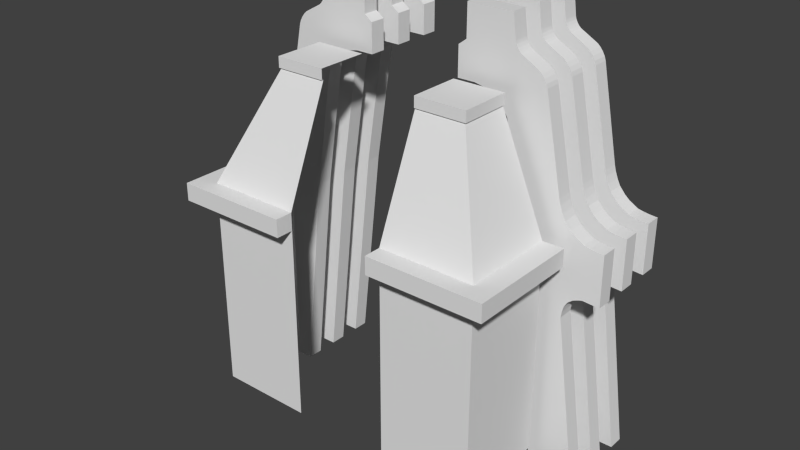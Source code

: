 # Source: Building_2.blend  (saved by Blender 2.69.0; exported with 4.5.12 LTS)
import bpy
from mathutils import Matrix  # noqa: F401  (used for matrix-valued properties, if any)

bpy.ops.wm.read_factory_settings(use_empty=True)
scene = bpy.context.scene
scene.name = 'Scene'

# ---- collections
col_collection_1 = bpy.data.collections.new('Collection 1'); scene.collection.children.link(col_collection_1)

# ---- world
world_world = bpy.data.worlds.new('World'); scene.world = world_world
world_world.color = (0.05088, 0.05088, 0.05088)
world_world.use_sun_shadow = False
world_world.sun_shadow_jitter_overblur = 0.0
world_world.cycles.sampling_method = 'MANUAL'
world_world.cycles.sample_map_resolution = 256

# ---- meshes
me_plane_007 = bpy.data.meshes.new('Plane.007')
me_plane_007.from_pydata([(1.0, -0.3173, 7.543), (-1.0, -0.3173, 7.543), (1.0, 1.683, 7.543), (-1.0, 1.683, 7.543), (1.0, -0.3173, 7.13), (-1.0, -0.3173, 7.13), (1.0, 1.683, 7.13), (0.9336, -0.2509, 7.13), (2.699, 1.683, 2.232), (-1.0, -2.017, 2.232), (-1.0, -2.017, 2.92), (2.699, 1.683, 2.92), (2.699, -2.017, 2.92), (0.9336, 1.683, 7.13), (-1.0, -0.2509, 7.13), (2.699, -2.017, 2.232), (3.515, 1.683, 2.232), (3.515, 1.683, 2.92), (3.515, -2.017, 2.92), (3.515, -2.017, 2.232), (-1.0, -2.707, 2.232), (-1.0, -2.707, 2.92), (2.699, -2.707, 2.92), (2.699, -2.707, 2.232), (3.515, -2.707, 2.92), (3.515, -2.707, 2.232), (2.699, 1.683, -5.365), (-1.0, -2.017, -5.365), (2.699, -2.017, -5.365), (-6.906, -0.3173, 7.543), (-4.906, -0.3173, 7.543), (-6.906, 1.683, 7.543), (-4.906, 1.683, 7.543), (-6.906, -0.3173, 7.13), (-4.906, -0.3173, 7.13), (-6.906, 1.683, 7.13), (-6.84, -0.2509, 7.13), (-8.606, 1.683, 2.232), (-4.906, -2.017, 2.232), (-4.906, -2.017, 2.92), (-8.606, 1.683, 2.92), (-8.606, -2.017, 2.92), (-6.84, 1.683, 7.13), (-4.906, -0.2509, 7.13), (-8.606, -2.017, 2.232), (-9.422, 1.683, 2.232), (-9.422, 1.683, 2.92), (-9.422, -2.017, 2.92), (-9.422, -2.017, 2.232), (-4.906, -2.707, 2.232), (-4.906, -2.707, 2.92), (-8.606, -2.707, 2.92), (-8.606, -2.707, 2.232), (-9.422, -2.707, 2.92), (-9.422, -2.707, 2.232), (-8.606, 1.683, -5.365), (-4.906, -2.017, -5.365), (-8.606, -2.017, -5.365)], [], [(1, 0, 2, 3), (21, 20, 23, 22), (0, 4, 6, 2), (5, 14, 7, 4), (4, 7, 13, 6), (1, 5, 4, 0), (18, 19, 16, 17), (12, 22, 24, 18), (12, 18, 17, 11), (11, 17, 16, 8), (7, 12, 11, 13), (19, 25, 23, 15), (8, 16, 19, 15), (14, 10, 12, 7), (23, 25, 24, 22), (10, 21, 22, 12), (15, 23, 20, 9), (18, 24, 25, 19), (9, 20, 21, 10), (9, 27, 28, 15), (15, 28, 26, 8), (30, 32, 31, 29), (50, 51, 52, 49), (29, 31, 35, 33), (34, 33, 36, 43), (33, 35, 42, 36), (30, 29, 33, 34), (47, 46, 45, 48), (41, 47, 53, 51), (41, 40, 46, 47), (40, 37, 45, 46), (36, 42, 40, 41), (48, 44, 52, 54), (37, 44, 48, 45), (43, 36, 41, 39), (52, 51, 53, 54), (39, 41, 51, 50), (44, 38, 49, 52), (47, 48, 54, 53), (38, 39, 50, 49), (38, 44, 57, 56), (44, 37, 55, 57)])
me_plane_007.use_remesh_preserve_volume = False
me_plane_007.use_remesh_preserve_attributes = False
me_plane_007.use_mirror_vertex_groups = False
me_plane_007.update()
me_plane_006 = bpy.data.meshes.new('Plane.006')
me_plane_006.from_pydata([(0.7557, 1.0, 0.0), (-1.0, 1.0, 0.0), (0.7557, 1.0, 0.6181), (-1.0, 1.0, 0.6181), (-1.0, -0.2276, 3.657e-08), (-1.0, -0.2276, 0.6181), (4.108, -15.58, -2.211e-06), (4.108, -15.58, 0.6181), (3.183, -8.949, 0.6181), (3.183, -8.949, -1.706e-06), (3.943, -8.011, -1.441e-06), (3.943, -8.011, 0.6181), (4.582, -8.056, 0.6181), (4.582, -8.056, -1.451e-06), (4.582, -6.112, -1.304e-06), (4.582, -6.112, 0.6181), (0.8817, 0.09651, 3.985e-08), (1.113, -0.2796, 2.392e-08), (0.9095, -0.005315, 4.186e-08), (0.9633, -0.1125, 3.954e-08), (1.035, -0.2088, 3.324e-08), (1.113, -0.2796, 0.6181), (0.8817, 0.09651, 0.6181), (1.035, -0.2088, 0.6181), (0.9633, -0.1125, 0.6181), (0.9095, -0.005315, 0.6181), (2.118, -1.173, 0.6181), (1.769, -0.6487, 0.6181), (2.07, -1.031, 0.6181), (1.986, -0.8821, 0.6181), (1.881, -0.7477, 0.6181), (1.769, -0.6487, -5.239e-08), (2.118, -1.173, -1.662e-07), (1.881, -0.7477, -7.245e-08), (1.986, -0.8821, -1.011e-07), (2.07, -1.031, -1.341e-07), (2.812, -4.68, -9.728e-07), (3.304, -5.654, -1.193e-06), (2.868, -4.893, -1.021e-06), (2.962, -5.148, -1.079e-06), (3.083, -5.393, -1.133e-06), (3.304, -5.654, 0.6181), (2.812, -4.68, 0.6181), (3.083, -5.393, 0.6181), (2.962, -5.148, 0.6181), (2.868, -4.893, 0.6181), (4.502, -6.112, 0.6181), (3.49, -5.814, 0.6181), (4.296, -6.095, 0.6181), (4.06, -6.064, 0.6181), (3.832, -6.014, 0.6181), (3.49, -5.814, -1.23e-06), (4.502, -6.112, -1.304e-06), (3.832, -6.014, -1.278e-06), (4.06, -6.064, -1.291e-06), (4.296, -6.095, -1.3e-06), (-1.306, -0.4571, -1.187e-08), (-1.306, -0.4571, 0.6181), (-1.306, -1.592, -9.752e-08), (-1.306, -1.592, 0.6181), (1.447, -7.315, -5.296e-07), (1.447, -7.315, 0.6181), (0.7973, -3.014, -2.049e-07), (-0.6251, -1.592, -9.752e-08), (0.689, -2.47, -1.638e-07), (0.3807, -2.008, -1.29e-07), (-0.08077, -1.7, -1.057e-07), (-0.6251, -1.592, 0.6181), (0.7973, -3.014, 0.6181), (-0.08077, -1.7, 0.6181), (0.3807, -2.008, 0.6181), (0.689, -2.47, 0.6181), (3.214, -8.715, 0.6181), (3.799, -8.05, 0.6181), (3.271, -8.496, 0.6181), (3.396, -8.287, 0.6181), (3.588, -8.136, 0.6181), (3.799, -8.05, -1.457e-06), (3.214, -8.715, -1.647e-06), (3.588, -8.136, -1.487e-06), (3.396, -8.287, -1.532e-06), (3.271, -8.496, -1.59e-06), (2.335, -15.58, -1.153e-06), (2.335, -15.58, 0.6181), (0.7557, 1.0, -1.413), (-1.0, 1.0, -1.413), (0.7557, 1.0, -0.7949), (-1.0, 1.0, -0.7949), (-1.0, -0.2276, -1.413), (-1.0, -0.2276, -0.7949), (4.108, -15.58, -1.413), (4.108, -15.58, -0.7949), (3.183, -8.949, -0.7949), (3.183, -8.949, -1.413), (3.943, -8.011, -1.413), (3.943, -8.011, -0.7949), (4.582, -8.056, -0.7949), (4.582, -8.056, -1.413), (4.582, -6.112, -1.413), (4.582, -6.112, -0.7949), (0.8817, 0.09651, -1.413), (1.113, -0.2796, -1.413), (0.9095, -0.005315, -1.413), (0.9633, -0.1125, -1.413), (1.035, -0.2088, -1.413), (1.113, -0.2796, -0.7949), (0.8817, 0.09651, -0.7949), (1.035, -0.2088, -0.7949), (0.9633, -0.1125, -0.7949), (0.9095, -0.005315, -0.7949), (2.118, -1.173, -0.7949), (1.769, -0.6487, -0.7949), (2.07, -1.031, -0.7949), (1.986, -0.8821, -0.7949), (1.881, -0.7477, -0.7949), (1.769, -0.6487, -1.413), (2.118, -1.173, -1.413), (1.881, -0.7477, -1.413), (1.986, -0.8821, -1.413), (2.07, -1.031, -1.413), (2.812, -4.68, -1.413), (3.304, -5.654, -1.413), (2.868, -4.893, -1.413), (2.962, -5.148, -1.413), (3.083, -5.393, -1.413), (3.304, -5.654, -0.7949), (2.812, -4.68, -0.7949), (3.083, -5.393, -0.7949), (2.962, -5.148, -0.7949), (2.868, -4.893, -0.7949), (4.502, -6.112, -0.7949), (3.49, -5.814, -0.7949), (4.296, -6.095, -0.7949), (4.06, -6.064, -0.7949), (3.832, -6.014, -0.7949), (3.49, -5.814, -1.413), (4.502, -6.112, -1.413), (3.832, -6.014, -1.413), (4.06, -6.064, -1.413), (4.296, -6.095, -1.413), (-1.306, -0.4571, -1.413), (-1.306, -0.4571, -0.7949), (-1.306, -1.592, -1.413), (-1.306, -1.592, -0.7949), (1.447, -7.315, -1.413), (1.447, -7.315, -0.7949), (0.7973, -3.014, -1.413), (-0.6251, -1.592, -1.413), (0.689, -2.47, -1.413), (0.3807, -2.008, -1.413), (-0.08077, -1.7, -1.413), (-0.6251, -1.592, -0.7949), (0.7973, -3.014, -0.7949), (-0.08077, -1.7, -0.7949), (0.3807, -2.008, -0.7949), (0.689, -2.47, -0.7949), (3.214, -8.715, -0.7949), (3.799, -8.05, -0.7949), (3.271, -8.496, -0.7949), (3.396, -8.287, -0.7949), (3.588, -8.136, -0.7949), (3.799, -8.05, -1.413), (3.214, -8.715, -1.413), (3.588, -8.136, -1.413), (3.396, -8.287, -1.413), (3.271, -8.496, -1.413), (2.335, -15.58, -1.413), (2.335, -15.58, -0.7949), (0.7557, 1.0, -2.836), (-1.0, 1.0, -2.836), (0.7557, 1.0, -2.218), (-1.0, 1.0, -2.218), (-1.0, -0.2276, -2.836), (-1.0, -0.2276, -2.218), (4.108, -15.58, -2.836), (4.108, -15.58, -2.218), (3.183, -8.949, -2.218), (3.183, -8.949, -2.836), (3.943, -8.011, -2.836), (3.943, -8.011, -2.218), (4.582, -8.056, -2.218), (4.582, -8.056, -2.836), (4.582, -6.112, -2.836), (4.582, -6.112, -2.218), (0.8817, 0.09651, -2.836), (1.113, -0.2796, -2.836), (0.9095, -0.005315, -2.836), (0.9633, -0.1125, -2.836), (1.035, -0.2088, -2.836), (1.113, -0.2796, -2.218), (0.8817, 0.09651, -2.218), (1.035, -0.2088, -2.218), (0.9633, -0.1125, -2.218), (0.9095, -0.005315, -2.218), (2.118, -1.173, -2.218), (1.769, -0.6487, -2.218), (2.07, -1.031, -2.218), (1.986, -0.8821, -2.218), (1.881, -0.7477, -2.218), (1.769, -0.6487, -2.836), (2.118, -1.173, -2.836), (1.881, -0.7477, -2.836), (1.986, -0.8821, -2.836), (2.07, -1.031, -2.836), (2.812, -4.68, -2.836), (3.304, -5.654, -2.836), (2.868, -4.893, -2.836), (2.962, -5.148, -2.836), (3.083, -5.393, -2.836), (3.304, -5.654, -2.218), (2.812, -4.68, -2.218), (3.083, -5.393, -2.218), (2.962, -5.148, -2.218), (2.868, -4.893, -2.218), (4.502, -6.112, -2.218), (3.49, -5.814, -2.218), (4.296, -6.095, -2.218), (4.06, -6.064, -2.218), (3.832, -6.014, -2.218), (3.49, -5.814, -2.836), (4.502, -6.112, -2.836), (3.832, -6.014, -2.836), (4.06, -6.064, -2.836), (4.296, -6.095, -2.836), (-1.306, -0.4571, -2.836), (-1.306, -0.4571, -2.218), (-1.306, -1.592, -2.836), (-1.306, -1.592, -2.218), (1.447, -7.315, -2.836), (1.447, -7.315, -2.218), (0.7973, -3.014, -2.836), (-0.6251, -1.592, -2.836), (0.689, -2.47, -2.836), (0.3807, -2.008, -2.836), (-0.08077, -1.7, -2.836), (-0.6251, -1.592, -2.218), (0.7973, -3.014, -2.218), (-0.08077, -1.7, -2.218), (0.3807, -2.008, -2.218), (0.689, -2.47, -2.218), (3.214, -8.715, -2.218), (3.799, -8.05, -2.218), (3.271, -8.496, -2.218), (3.396, -8.287, -2.218), (3.588, -8.136, -2.218), (3.799, -8.05, -2.836), (3.214, -8.715, -2.836), (3.588, -8.136, -2.836), (3.396, -8.287, -2.836), (3.271, -8.496, -2.836), (2.335, -15.58, -2.836), (2.335, -15.58, -2.218)], [], [(17, 21, 27, 31), (1, 4, 5, 3), (16, 0, 2, 22), (0, 1, 3, 2), (9, 8, 7, 6), (10, 11, 73, 77), (13, 12, 11, 10), (14, 15, 12, 13), (32, 26, 42, 36), (16, 22, 25, 18), (18, 25, 24, 19), (19, 24, 23, 20), (20, 23, 21, 17), (31, 27, 30, 33), (33, 30, 29, 34), (34, 29, 28, 35), (35, 28, 26, 32), (52, 46, 15, 14), (36, 42, 45, 38), (38, 45, 44, 39), (39, 44, 43, 40), (40, 43, 41, 37), (51, 47, 50, 53), (53, 50, 49, 54), (54, 49, 48, 55), (55, 48, 46, 52), (37, 41, 47, 51), (5, 4, 56, 57), (57, 56, 58, 59), (68, 62, 60, 61), (67, 63, 66, 69), (69, 66, 65, 70), (70, 65, 64, 71), (71, 64, 62, 68), (59, 58, 63, 67), (72, 78, 81, 74), (74, 81, 80, 75), (75, 80, 79, 76), (76, 79, 77, 73), (78, 72, 8, 9), (61, 60, 82, 83), (6, 7, 83, 82), (3, 5, 57, 59, 67, 69, 70, 71, 68, 61, 83, 7, 8, 72, 74, 75, 76, 73, 11, 12, 15, 46, 48, 49, 50, 47, 41, 43, 44, 45, 42, 26, 28, 29, 30, 27, 21, 23, 24, 25, 22, 2), (0, 16, 18, 19, 20, 17, 31, 33, 34, 35, 32, 36, 38, 39, 40, 37, 51, 53, 54, 55, 52, 14, 13, 10, 77, 79, 80, 81, 78, 9, 6, 82, 60, 62, 64, 65, 66, 63, 58, 56, 4, 1), (101, 105, 111, 115), (85, 88, 89, 87), (100, 84, 86, 106), (84, 85, 87, 86), (93, 92, 91, 90), (94, 95, 157, 161), (97, 96, 95, 94), (98, 99, 96, 97), (116, 110, 126, 120), (100, 106, 109, 102), (102, 109, 108, 103), (103, 108, 107, 104), (104, 107, 105, 101), (115, 111, 114, 117), (117, 114, 113, 118), (118, 113, 112, 119), (119, 112, 110, 116), (136, 130, 99, 98), (120, 126, 129, 122), (122, 129, 128, 123), (123, 128, 127, 124), (124, 127, 125, 121), (135, 131, 134, 137), (137, 134, 133, 138), (138, 133, 132, 139), (139, 132, 130, 136), (121, 125, 131, 135), (89, 88, 140, 141), (141, 140, 142, 143), (152, 146, 144, 145), (151, 147, 150, 153), (153, 150, 149, 154), (154, 149, 148, 155), (155, 148, 146, 152), (143, 142, 147, 151), (156, 162, 165, 158), (158, 165, 164, 159), (159, 164, 163, 160), (160, 163, 161, 157), (162, 156, 92, 93), (145, 144, 166, 167), (90, 91, 167, 166), (87, 89, 141, 143, 151, 153, 154, 155, 152, 145, 167, 91, 92, 156, 158, 159, 160, 157, 95, 96, 99, 130, 132, 133, 134, 131, 125, 127, 128, 129, 126, 110, 112, 113, 114, 111, 105, 107, 108, 109, 106, 86), (84, 100, 102, 103, 104, 101, 115, 117, 118, 119, 116, 120, 122, 123, 124, 121, 135, 137, 138, 139, 136, 98, 97, 94, 161, 163, 164, 165, 162, 93, 90, 166, 144, 146, 148, 149, 150, 147, 142, 140, 88, 85), (185, 189, 195, 199), (169, 172, 173, 171), (184, 168, 170, 190), (168, 169, 171, 170), (177, 176, 175, 174), (178, 179, 241, 245), (181, 180, 179, 178), (182, 183, 180, 181), (200, 194, 210, 204), (184, 190, 193, 186), (186, 193, 192, 187), (187, 192, 191, 188), (188, 191, 189, 185), (199, 195, 198, 201), (201, 198, 197, 202), (202, 197, 196, 203), (203, 196, 194, 200), (220, 214, 183, 182), (204, 210, 213, 206), (206, 213, 212, 207), (207, 212, 211, 208), (208, 211, 209, 205), (219, 215, 218, 221), (221, 218, 217, 222), (222, 217, 216, 223), (223, 216, 214, 220), (205, 209, 215, 219), (173, 172, 224, 225), (225, 224, 226, 227), (236, 230, 228, 229), (235, 231, 234, 237), (237, 234, 233, 238), (238, 233, 232, 239), (239, 232, 230, 236), (227, 226, 231, 235), (240, 246, 249, 242), (242, 249, 248, 243), (243, 248, 247, 244), (244, 247, 245, 241), (246, 240, 176, 177), (229, 228, 250, 251), (174, 175, 251, 250), (171, 173, 225, 227, 235, 237, 238, 239, 236, 229, 251, 175, 176, 240, 242, 243, 244, 241, 179, 180, 183, 214, 216, 217, 218, 215, 209, 211, 212, 213, 210, 194, 196, 197, 198, 195, 189, 191, 192, 193, 190, 170), (168, 184, 186, 187, 188, 185, 199, 201, 202, 203, 200, 204, 206, 207, 208, 205, 219, 221, 222, 223, 220, 182, 181, 178, 245, 247, 248, 249, 246, 177, 174, 250, 228, 230, 232, 233, 234, 231, 226, 224, 172, 169)])
me_plane_006.use_remesh_preserve_volume = False
me_plane_006.use_remesh_preserve_attributes = False
me_plane_006.use_mirror_vertex_groups = False
me_plane_006.update()
me_plane_005 = bpy.data.meshes.new('Plane.005')
me_plane_005.from_pydata([(0.7557, 1.0, 0.0), (-1.0, 1.0, 0.0), (0.7557, 1.0, 0.6181), (-1.0, 1.0, 0.6181), (-1.0, -0.2276, 3.657e-08), (-1.0, -0.2276, 0.6181), (4.108, -15.58, -2.211e-06), (4.108, -15.58, 0.6181), (3.183, -8.949, 0.6181), (3.183, -8.949, -1.706e-06), (3.943, -8.011, -1.441e-06), (3.943, -8.011, 0.6181), (4.582, -8.056, 0.6181), (4.582, -8.056, -1.451e-06), (4.582, -6.112, -1.304e-06), (4.582, -6.112, 0.6181), (0.8817, 0.09651, 3.985e-08), (1.113, -0.2796, 2.392e-08), (0.9095, -0.005315, 4.186e-08), (0.9633, -0.1125, 3.954e-08), (1.035, -0.2088, 3.324e-08), (1.113, -0.2796, 0.6181), (0.8817, 0.09651, 0.6181), (1.035, -0.2088, 0.6181), (0.9633, -0.1125, 0.6181), (0.9095, -0.005315, 0.6181), (2.118, -1.173, 0.6181), (1.769, -0.6487, 0.6181), (2.07, -1.031, 0.6181), (1.986, -0.8821, 0.6181), (1.881, -0.7477, 0.6181), (1.769, -0.6487, -5.239e-08), (2.118, -1.173, -1.662e-07), (1.881, -0.7477, -7.245e-08), (1.986, -0.8821, -1.011e-07), (2.07, -1.031, -1.341e-07), (2.812, -4.68, -9.728e-07), (3.304, -5.654, -1.193e-06), (2.868, -4.893, -1.021e-06), (2.962, -5.148, -1.079e-06), (3.083, -5.393, -1.133e-06), (3.304, -5.654, 0.6181), (2.812, -4.68, 0.6181), (3.083, -5.393, 0.6181), (2.962, -5.148, 0.6181), (2.868, -4.893, 0.6181), (4.502, -6.112, 0.6181), (3.49, -5.814, 0.6181), (4.296, -6.095, 0.6181), (4.06, -6.064, 0.6181), (3.832, -6.014, 0.6181), (3.49, -5.814, -1.23e-06), (4.502, -6.112, -1.304e-06), (3.832, -6.014, -1.278e-06), (4.06, -6.064, -1.291e-06), (4.296, -6.095, -1.3e-06), (-1.306, -0.4571, -1.187e-08), (-1.306, -0.4571, 0.6181), (-1.306, -1.592, -9.752e-08), (-1.306, -1.592, 0.6181), (1.447, -7.315, -5.296e-07), (1.447, -7.315, 0.6181), (0.7973, -3.014, -2.049e-07), (-0.6251, -1.592, -9.752e-08), (0.689, -2.47, -1.638e-07), (0.3807, -2.008, -1.29e-07), (-0.08077, -1.7, -1.057e-07), (-0.6251, -1.592, 0.6181), (0.7973, -3.014, 0.6181), (-0.08077, -1.7, 0.6181), (0.3807, -2.008, 0.6181), (0.689, -2.47, 0.6181), (3.214, -8.715, 0.6181), (3.799, -8.05, 0.6181), (3.271, -8.496, 0.6181), (3.396, -8.287, 0.6181), (3.588, -8.136, 0.6181), (3.799, -8.05, -1.457e-06), (3.214, -8.715, -1.647e-06), (3.588, -8.136, -1.487e-06), (3.396, -8.287, -1.532e-06), (3.271, -8.496, -1.59e-06), (2.335, -15.58, -1.153e-06), (2.335, -15.58, 0.6181), (0.7557, 1.0, -1.413), (-1.0, 1.0, -1.413), (0.7557, 1.0, -0.7949), (-1.0, 1.0, -0.7949), (-1.0, -0.2276, -1.413), (-1.0, -0.2276, -0.7949), (4.108, -15.58, -1.413), (4.108, -15.58, -0.7949), (3.183, -8.949, -0.7949), (3.183, -8.949, -1.413), (3.943, -8.011, -1.413), (3.943, -8.011, -0.7949), (4.582, -8.056, -0.7949), (4.582, -8.056, -1.413), (4.582, -6.112, -1.413), (4.582, -6.112, -0.7949), (0.8817, 0.09651, -1.413), (1.113, -0.2796, -1.413), (0.9095, -0.005315, -1.413), (0.9633, -0.1125, -1.413), (1.035, -0.2088, -1.413), (1.113, -0.2796, -0.7949), (0.8817, 0.09651, -0.7949), (1.035, -0.2088, -0.7949), (0.9633, -0.1125, -0.7949), (0.9095, -0.005315, -0.7949), (2.118, -1.173, -0.7949), (1.769, -0.6487, -0.7949), (2.07, -1.031, -0.7949), (1.986, -0.8821, -0.7949), (1.881, -0.7477, -0.7949), (1.769, -0.6487, -1.413), (2.118, -1.173, -1.413), (1.881, -0.7477, -1.413), (1.986, -0.8821, -1.413), (2.07, -1.031, -1.413), (2.812, -4.68, -1.413), (3.304, -5.654, -1.413), (2.868, -4.893, -1.413), (2.962, -5.148, -1.413), (3.083, -5.393, -1.413), (3.304, -5.654, -0.7949), (2.812, -4.68, -0.7949), (3.083, -5.393, -0.7949), (2.962, -5.148, -0.7949), (2.868, -4.893, -0.7949), (4.502, -6.112, -0.7949), (3.49, -5.814, -0.7949), (4.296, -6.095, -0.7949), (4.06, -6.064, -0.7949), (3.832, -6.014, -0.7949), (3.49, -5.814, -1.413), (4.502, -6.112, -1.413), (3.832, -6.014, -1.413), (4.06, -6.064, -1.413), (4.296, -6.095, -1.413), (-1.306, -0.4571, -1.413), (-1.306, -0.4571, -0.7949), (-1.306, -1.592, -1.413), (-1.306, -1.592, -0.7949), (1.447, -7.315, -1.413), (1.447, -7.315, -0.7949), (0.7973, -3.014, -1.413), (-0.6251, -1.592, -1.413), (0.689, -2.47, -1.413), (0.3807, -2.008, -1.413), (-0.08077, -1.7, -1.413), (-0.6251, -1.592, -0.7949), (0.7973, -3.014, -0.7949), (-0.08077, -1.7, -0.7949), (0.3807, -2.008, -0.7949), (0.689, -2.47, -0.7949), (3.214, -8.715, -0.7949), (3.799, -8.05, -0.7949), (3.271, -8.496, -0.7949), (3.396, -8.287, -0.7949), (3.588, -8.136, -0.7949), (3.799, -8.05, -1.413), (3.214, -8.715, -1.413), (3.588, -8.136, -1.413), (3.396, -8.287, -1.413), (3.271, -8.496, -1.413), (2.335, -15.58, -1.413), (2.335, -15.58, -0.7949), (0.7557, 1.0, -2.836), (-1.0, 1.0, -2.836), (0.7557, 1.0, -2.218), (-1.0, 1.0, -2.218), (-1.0, -0.2276, -2.836), (-1.0, -0.2276, -2.218), (4.108, -15.58, -2.836), (4.108, -15.58, -2.218), (3.183, -8.949, -2.218), (3.183, -8.949, -2.836), (3.943, -8.011, -2.836), (3.943, -8.011, -2.218), (4.582, -8.056, -2.218), (4.582, -8.056, -2.836), (4.582, -6.112, -2.836), (4.582, -6.112, -2.218), (0.8817, 0.09651, -2.836), (1.113, -0.2796, -2.836), (0.9095, -0.005315, -2.836), (0.9633, -0.1125, -2.836), (1.035, -0.2088, -2.836), (1.113, -0.2796, -2.218), (0.8817, 0.09651, -2.218), (1.035, -0.2088, -2.218), (0.9633, -0.1125, -2.218), (0.9095, -0.005315, -2.218), (2.118, -1.173, -2.218), (1.769, -0.6487, -2.218), (2.07, -1.031, -2.218), (1.986, -0.8821, -2.218), (1.881, -0.7477, -2.218), (1.769, -0.6487, -2.836), (2.118, -1.173, -2.836), (1.881, -0.7477, -2.836), (1.986, -0.8821, -2.836), (2.07, -1.031, -2.836), (2.812, -4.68, -2.836), (3.304, -5.654, -2.836), (2.868, -4.893, -2.836), (2.962, -5.148, -2.836), (3.083, -5.393, -2.836), (3.304, -5.654, -2.218), (2.812, -4.68, -2.218), (3.083, -5.393, -2.218), (2.962, -5.148, -2.218), (2.868, -4.893, -2.218), (4.502, -6.112, -2.218), (3.49, -5.814, -2.218), (4.296, -6.095, -2.218), (4.06, -6.064, -2.218), (3.832, -6.014, -2.218), (3.49, -5.814, -2.836), (4.502, -6.112, -2.836), (3.832, -6.014, -2.836), (4.06, -6.064, -2.836), (4.296, -6.095, -2.836), (-1.306, -0.4571, -2.836), (-1.306, -0.4571, -2.218), (-1.306, -1.592, -2.836), (-1.306, -1.592, -2.218), (1.447, -7.315, -2.836), (1.447, -7.315, -2.218), (0.7973, -3.014, -2.836), (-0.6251, -1.592, -2.836), (0.689, -2.47, -2.836), (0.3807, -2.008, -2.836), (-0.08077, -1.7, -2.836), (-0.6251, -1.592, -2.218), (0.7973, -3.014, -2.218), (-0.08077, -1.7, -2.218), (0.3807, -2.008, -2.218), (0.689, -2.47, -2.218), (3.214, -8.715, -2.218), (3.799, -8.05, -2.218), (3.271, -8.496, -2.218), (3.396, -8.287, -2.218), (3.588, -8.136, -2.218), (3.799, -8.05, -2.836), (3.214, -8.715, -2.836), (3.588, -8.136, -2.836), (3.396, -8.287, -2.836), (3.271, -8.496, -2.836), (2.335, -15.58, -2.836), (2.335, -15.58, -2.218)], [], [(17, 21, 27, 31), (1, 4, 5, 3), (16, 0, 2, 22), (0, 1, 3, 2), (9, 8, 7, 6), (10, 11, 73, 77), (13, 12, 11, 10), (14, 15, 12, 13), (32, 26, 42, 36), (16, 22, 25, 18), (18, 25, 24, 19), (19, 24, 23, 20), (20, 23, 21, 17), (31, 27, 30, 33), (33, 30, 29, 34), (34, 29, 28, 35), (35, 28, 26, 32), (52, 46, 15, 14), (36, 42, 45, 38), (38, 45, 44, 39), (39, 44, 43, 40), (40, 43, 41, 37), (51, 47, 50, 53), (53, 50, 49, 54), (54, 49, 48, 55), (55, 48, 46, 52), (37, 41, 47, 51), (5, 4, 56, 57), (57, 56, 58, 59), (68, 62, 60, 61), (67, 63, 66, 69), (69, 66, 65, 70), (70, 65, 64, 71), (71, 64, 62, 68), (59, 58, 63, 67), (72, 78, 81, 74), (74, 81, 80, 75), (75, 80, 79, 76), (76, 79, 77, 73), (78, 72, 8, 9), (61, 60, 82, 83), (6, 7, 83, 82), (3, 5, 57, 59, 67, 69, 70, 71, 68, 61, 83, 7, 8, 72, 74, 75, 76, 73, 11, 12, 15, 46, 48, 49, 50, 47, 41, 43, 44, 45, 42, 26, 28, 29, 30, 27, 21, 23, 24, 25, 22, 2), (0, 16, 18, 19, 20, 17, 31, 33, 34, 35, 32, 36, 38, 39, 40, 37, 51, 53, 54, 55, 52, 14, 13, 10, 77, 79, 80, 81, 78, 9, 6, 82, 60, 62, 64, 65, 66, 63, 58, 56, 4, 1), (101, 105, 111, 115), (85, 88, 89, 87), (100, 84, 86, 106), (84, 85, 87, 86), (93, 92, 91, 90), (94, 95, 157, 161), (97, 96, 95, 94), (98, 99, 96, 97), (116, 110, 126, 120), (100, 106, 109, 102), (102, 109, 108, 103), (103, 108, 107, 104), (104, 107, 105, 101), (115, 111, 114, 117), (117, 114, 113, 118), (118, 113, 112, 119), (119, 112, 110, 116), (136, 130, 99, 98), (120, 126, 129, 122), (122, 129, 128, 123), (123, 128, 127, 124), (124, 127, 125, 121), (135, 131, 134, 137), (137, 134, 133, 138), (138, 133, 132, 139), (139, 132, 130, 136), (121, 125, 131, 135), (89, 88, 140, 141), (141, 140, 142, 143), (152, 146, 144, 145), (151, 147, 150, 153), (153, 150, 149, 154), (154, 149, 148, 155), (155, 148, 146, 152), (143, 142, 147, 151), (156, 162, 165, 158), (158, 165, 164, 159), (159, 164, 163, 160), (160, 163, 161, 157), (162, 156, 92, 93), (145, 144, 166, 167), (90, 91, 167, 166), (87, 89, 141, 143, 151, 153, 154, 155, 152, 145, 167, 91, 92, 156, 158, 159, 160, 157, 95, 96, 99, 130, 132, 133, 134, 131, 125, 127, 128, 129, 126, 110, 112, 113, 114, 111, 105, 107, 108, 109, 106, 86), (84, 100, 102, 103, 104, 101, 115, 117, 118, 119, 116, 120, 122, 123, 124, 121, 135, 137, 138, 139, 136, 98, 97, 94, 161, 163, 164, 165, 162, 93, 90, 166, 144, 146, 148, 149, 150, 147, 142, 140, 88, 85), (185, 189, 195, 199), (169, 172, 173, 171), (184, 168, 170, 190), (168, 169, 171, 170), (177, 176, 175, 174), (178, 179, 241, 245), (181, 180, 179, 178), (182, 183, 180, 181), (200, 194, 210, 204), (184, 190, 193, 186), (186, 193, 192, 187), (187, 192, 191, 188), (188, 191, 189, 185), (199, 195, 198, 201), (201, 198, 197, 202), (202, 197, 196, 203), (203, 196, 194, 200), (220, 214, 183, 182), (204, 210, 213, 206), (206, 213, 212, 207), (207, 212, 211, 208), (208, 211, 209, 205), (219, 215, 218, 221), (221, 218, 217, 222), (222, 217, 216, 223), (223, 216, 214, 220), (205, 209, 215, 219), (173, 172, 224, 225), (225, 224, 226, 227), (236, 230, 228, 229), (235, 231, 234, 237), (237, 234, 233, 238), (238, 233, 232, 239), (239, 232, 230, 236), (227, 226, 231, 235), (240, 246, 249, 242), (242, 249, 248, 243), (243, 248, 247, 244), (244, 247, 245, 241), (246, 240, 176, 177), (229, 228, 250, 251), (174, 175, 251, 250), (171, 173, 225, 227, 235, 237, 238, 239, 236, 229, 251, 175, 176, 240, 242, 243, 244, 241, 179, 180, 183, 214, 216, 217, 218, 215, 209, 211, 212, 213, 210, 194, 196, 197, 198, 195, 189, 191, 192, 193, 190, 170), (168, 184, 186, 187, 188, 185, 199, 201, 202, 203, 200, 204, 206, 207, 208, 205, 219, 221, 222, 223, 220, 182, 181, 178, 245, 247, 248, 249, 246, 177, 174, 250, 228, 230, 232, 233, 234, 231, 226, 224, 172, 169)])
me_plane_005.use_remesh_preserve_volume = False
me_plane_005.use_remesh_preserve_attributes = False
me_plane_005.use_mirror_vertex_groups = False
me_plane_005.update()

# ---- objects
ob_plane_002 = bpy.data.objects.new('Plane.002', me_plane_007)
ob_plane_001 = bpy.data.objects.new('Plane.001', me_plane_006)
ob_plane = bpy.data.objects.new('Plane', me_plane_005)

# ---- transforms, parenting, visibility, modifiers, constraints
ob_plane_002.location = (-1.485, -0.2925, 1.446)
ob_plane_002.lineart.crease_threshold = 0.0
ob_plane_001.location = (-7.681, 2.503, 10.43)
ob_plane_001.rotation_euler = (1.571, 0.0, 0.0)
ob_plane_001.scale = (-1.0, 1.0, 1.0)
ob_plane_001.lineart.crease_threshold = 0.0
ob_plane.location = (-1.379, 2.503, 10.43)
ob_plane.rotation_euler = (1.571, 0.0, 0.0)
ob_plane.lineart.crease_threshold = 0.0

# ---- collection membership
col_collection_1.objects.link(ob_plane_002)
col_collection_1.objects.link(ob_plane_001)
col_collection_1.objects.link(ob_plane)

# ---- scene / render settings (as saved in the file)
scene.frame_start = 1; scene.frame_end = 250; scene.frame_set(1)
scene.render.engine = 'BLENDER_EEVEE_NEXT'
scene.render.image_settings.compression = 90
scene.render.resolution_percentage = 50
scene.render.dither_intensity = 0.0
scene.cycles.use_denoising = False
scene.cycles.samples = 10
scene.cycles.sampling_pattern = 'TABULATED_SOBOL'
scene.cycles.light_sampling_threshold = 0.0
scene.cycles.use_adaptive_sampling = False
scene.cycles.use_light_tree = False
scene.cycles.blur_glossy = 0.0
scene.cycles.volume_bounces = 1
scene.cycles.pixel_filter_type = 'GAUSSIAN'
scene.cycles.sample_clamp_indirect = 0.0
scene.view_settings.view_transform = 'Standard'
bpy.context.view_layer.update()

# ---- added for rendering (the .blend has no active camera and no usable light): camera, sun
cam_auto = bpy.data.cameras.new('AutoCamera')
cam_auto.lens = 50.0
cam_auto.sensor_width = 36.0
cam_auto.clip_end = 1000.0
ob_auto_camera = bpy.data.objects.new('AutoCamera', cam_auto)
scene.collection.objects.link(ob_auto_camera)
ob_auto_camera.location = (17.8208, -25.6512, 21.0203)
ob_auto_camera.rotation_euler = (1.09748, -7.21219e-08, 0.694738)
scene.camera = ob_auto_camera
light_auto_sun = bpy.data.lights.new('AutoSun', 'SUN')
light_auto_sun.energy = 3.0
light_auto_sun.angle = 0.0523599
ob_auto_sun = bpy.data.objects.new('AutoSun', light_auto_sun)
scene.collection.objects.link(ob_auto_sun)
ob_auto_sun.rotation_euler = (0.872665, 0.174533, 0.523599)
bpy.context.view_layer.update()
